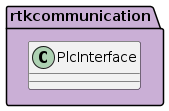

The diagram above was rendered by PlantUML. Its source (embedded in the PNG):
@startuml PlcIntertface

package rtkcommunication #caafd6
{

class PlcInterface
{
}

}

@enduml